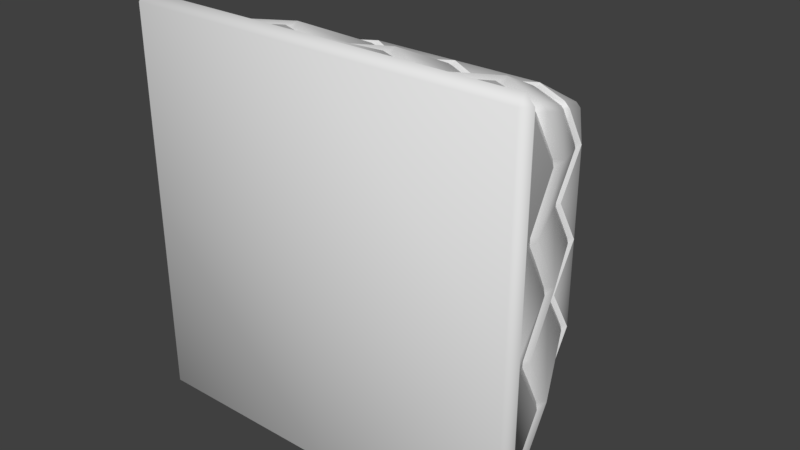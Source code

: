 # Source: Tile_Slumped_Model.blend  (saved by Blender 2.77.0; exported with 4.5.12 LTS)
import bpy
from mathutils import Matrix  # noqa: F401  (used for matrix-valued properties, if any)

bpy.ops.wm.read_factory_settings(use_empty=True)
scene = bpy.context.scene
scene.name = 'Scene'

# ---- collections
col_collection_1 = bpy.data.collections.new('Collection 1'); scene.collection.children.link(col_collection_1)

# ---- world
world_world = bpy.data.worlds.new('World'); scene.world = world_world
world_world.color = (0.05088, 0.05088, 0.05088)
world_world.use_sun_shadow = False
world_world.sun_shadow_jitter_overblur = 0.0
world_world.cycles.sampling_method = 'MANUAL'

# ---- meshes
me_tilemiddlemesh = bpy.data.meshes.new('TileMiddleMesh')
me_tilemiddlemesh.from_pydata([(-0.75, 0.3343, -0.72), (-0.72, 0.3343, -0.75), (-0.7233, 0.2833, -0.7233), (0.72, 0.3343, -0.75), (0.75, 0.3343, -0.72), (0.7233, 0.2833, -0.7233), (-0.72, 0.3343, 0.75), (-0.75, 0.3343, 0.72), (-0.7233, 0.2833, 0.7233), (0.75, 0.3343, 0.72), (0.72, 0.3343, 0.75), (0.7233, 0.2833, 0.7233), (-0.72, 0.4009, 0.5257), (-0.75, 0.4663, 0.5), (-0.72, 0.4009, 0.4743), (-0.7233, 0.2983, 0.2767), (-0.75, 0.3313, 0.25), (-0.7233, 0.2983, 0.2233), (-0.72, 0.4009, 0.02572), (-0.75, 0.4663, -3.477e-08), (-0.72, 0.4009, -0.02572), (-0.7233, 0.2983, -0.2233), (-0.75, 0.3313, -0.25), (-0.7233, 0.2983, -0.2767), (-0.72, 0.4009, -0.5257), (-0.72, 0.4009, -0.4743), (-0.75, 0.4663, -0.5), (-0.5257, 0.4009, -0.72), (-0.5, 0.4663, -0.75), (-0.4743, 0.4009, -0.72), (-0.2767, 0.2983, -0.7233), (-0.25, 0.3313, -0.75), (-0.2233, 0.2983, -0.7233), (-0.02572, 0.4009, -0.72), (2.318e-08, 0.4663, -0.75), (0.02572, 0.4009, -0.72), (0.2233, 0.2983, -0.7233), (0.25, 0.3313, -0.75), (0.2767, 0.2983, -0.7233), (0.5257, 0.4009, -0.72), (0.4743, 0.4009, -0.72), (0.5, 0.4663, -0.75), (0.72, 0.4009, -0.5257), (0.75, 0.4663, -0.5), (0.72, 0.4009, -0.4743), (0.7233, 0.2983, -0.2767), (0.75, 0.3313, -0.25), (0.7233, 0.2983, -0.2233), (0.72, 0.4009, -0.02572), (0.75, 0.4663, 9.934e-09), (0.72, 0.4009, 0.02572), (0.7233, 0.2983, 0.2233), (0.75, 0.3313, 0.25), (0.7233, 0.2983, 0.2767), (0.72, 0.4009, 0.5257), (0.72, 0.4009, 0.4743), (0.75, 0.4663, 0.5), (0.5257, 0.4009, 0.72), (0.5, 0.4663, 0.75), (0.4743, 0.4009, 0.72), (0.2767, 0.2983, 0.7233), (0.25, 0.3313, 0.75), (0.2233, 0.2983, 0.7233), (0.02572, 0.4009, 0.72), (-2.152e-08, 0.4663, 0.75), (-0.02572, 0.4009, 0.72), (-0.2233, 0.2983, 0.7233), (-0.25, 0.3313, 0.75), (-0.2767, 0.2983, 0.7233), (-0.5257, 0.4009, 0.72), (-0.4743, 0.4009, 0.72), (-0.5, 0.4663, 0.75), (-0.6, 0.6868, -0.576), (-0.5787, 0.726, -0.5787), (-0.576, 0.6868, -0.6), (0.576, 0.6868, -0.6), (0.5787, 0.726, -0.5787), (0.6, 0.6868, -0.576), (-0.576, 0.6868, 0.6), (-0.5787, 0.726, 0.5787), (-0.6, 0.6868, 0.576), (0.6, 0.6868, 0.576), (0.5787, 0.726, 0.5787), (0.576, 0.6868, 0.6), (-0.576, 0.82, 0.4206), (-0.576, 0.82, 0.3794), (-0.6, 0.7924, 0.4), (-0.5787, 0.726, 0.2213), (-0.5787, 0.726, 0.1787), (-0.6, 0.6724, 0.2), (-0.576, 0.82, 0.02058), (-0.576, 0.82, -0.02058), (-0.6, 0.7924, 6.217e-08), (-0.5787, 0.726, -0.1787), (-0.5787, 0.726, -0.2213), (-0.6, 0.6724, -0.2), (-0.576, 0.82, -0.4206), (-0.6, 0.7924, -0.4), (-0.576, 0.82, -0.3794), (-0.4206, 0.82, -0.576), (-0.3794, 0.82, -0.576), (-0.4, 0.7924, -0.6), (-0.2213, 0.726, -0.5787), (-0.1787, 0.726, -0.5787), (-0.2, 0.6724, -0.6), (-0.02058, 0.82, -0.576), (0.02058, 0.82, -0.576), (1.788e-08, 0.7924, -0.6), (0.1787, 0.726, -0.5787), (0.2213, 0.726, -0.5787), (0.2, 0.6724, -0.6), (0.4206, 0.82, -0.576), (0.4, 0.7924, -0.6), (0.3794, 0.82, -0.576), (0.576, 0.82, -0.4206), (0.576, 0.82, -0.3794), (0.6, 0.7924, -0.4), (0.5787, 0.726, -0.2213), (0.5787, 0.726, -0.1787), (0.6, 0.6724, -0.2), (0.576, 0.82, -0.02058), (0.576, 0.82, 0.02058), (0.6, 0.7924, 6.217e-08), (0.5787, 0.726, 0.1787), (0.5787, 0.726, 0.2213), (0.6, 0.6724, 0.2), (0.576, 0.82, 0.4206), (0.6, 0.7924, 0.4), (0.576, 0.82, 0.3794), (0.4206, 0.82, 0.576), (0.3794, 0.82, 0.576), (0.4, 0.7924, 0.6), (0.2213, 0.726, 0.5787), (0.1787, 0.726, 0.5787), (0.2, 0.6724, 0.6), (0.02058, 0.82, 0.576), (-0.02058, 0.82, 0.576), (-1.788e-08, 0.7924, 0.6), (-0.1787, 0.726, 0.5787), (-0.2213, 0.726, 0.5787), (-0.2, 0.6724, 0.6), (-0.4206, 0.82, 0.576), (-0.4, 0.7924, 0.6), (-0.3794, 0.82, 0.576)], [], [(49, 122, 125), (34, 107, 110), (64, 137, 140), (0, 1, 2), (3, 4, 5), (6, 7, 8), (9, 10, 11), (12, 13, 14), (15, 16, 17), (18, 19, 20), (21, 22, 23), (24, 25, 26), (27, 28, 29), (30, 31, 32), (33, 34, 35), (36, 37, 38), (39, 40, 41), (42, 43, 44), (45, 46, 47), (48, 49, 50), (51, 52, 53), (54, 55, 56), (57, 58, 59), (60, 61, 62), (63, 64, 65), (66, 67, 68), (69, 70, 71), (72, 73, 74), (75, 76, 77), (78, 79, 80), (81, 82, 83), (84, 85, 86), (87, 88, 89), (90, 91, 92), (93, 94, 95), (96, 97, 98), (99, 100, 101), (102, 103, 104), (105, 106, 107), (108, 109, 110), (111, 112, 113), (114, 115, 116), (117, 118, 119), (120, 121, 122), (123, 124, 125), (126, 127, 128), (129, 130, 131), (132, 133, 134), (135, 136, 137), (138, 139, 140), (141, 142, 143), (0, 24, 26), (3, 39, 41), (9, 54, 56), (6, 69, 71), (7, 12, 8), (16, 14, 13), (16, 18, 17), (22, 20, 19), (22, 25, 23), (1, 27, 2), (31, 29, 28), (31, 33, 32), (37, 35, 34), (37, 40, 38), (4, 42, 5), (46, 44, 43), (46, 48, 47), (52, 50, 49), (52, 55, 53), (10, 57, 11), (61, 59, 58), (61, 63, 62), (67, 65, 64), (67, 70, 68), (73, 97, 96), (76, 112, 111), (82, 127, 126), (79, 142, 141), (79, 86, 80), (87, 86, 85), (88, 92, 89), (93, 92, 91), (94, 97, 95), (73, 101, 74), (102, 101, 100), (103, 107, 104), (108, 107, 106), (109, 112, 110), (76, 116, 77), (117, 116, 115), (118, 122, 119), (123, 122, 121), (124, 127, 125), (82, 131, 83), (132, 131, 130), (133, 137, 134), (138, 137, 136), (139, 142, 140), (72, 1, 0), (75, 4, 3), (81, 10, 9), (78, 7, 6), (19, 92, 95), (81, 9, 56), (56, 52, 125), (49, 46, 119), (43, 4, 77), (77, 116, 43), (119, 122, 49), (125, 127, 56), (81, 56, 127), (46, 43, 119), (43, 116, 119), (125, 52, 49), (75, 3, 41), (41, 37, 110), (34, 31, 104), (28, 1, 74), (74, 101, 28), (104, 107, 34), (110, 112, 41), (75, 41, 112), (31, 28, 104), (28, 101, 104), (110, 37, 34), (78, 6, 71), (71, 67, 140), (64, 61, 134), (58, 10, 83), (83, 131, 58), (134, 137, 64), (140, 142, 71), (78, 71, 142), (61, 58, 134), (58, 131, 134), (140, 67, 64), (0, 2, 24), (3, 5, 39), (9, 11, 54), (6, 8, 69), (7, 13, 12), (16, 15, 14), (16, 19, 18), (22, 21, 20), (22, 26, 25), (1, 28, 27), (31, 30, 29), (31, 34, 33), (37, 36, 35), (37, 41, 40), (4, 43, 42), (46, 45, 44), (46, 49, 48), (52, 51, 50), (52, 56, 55), (10, 58, 57), (61, 60, 59), (61, 64, 63), (67, 66, 65), (67, 71, 70), (73, 72, 97), (76, 75, 112), (82, 81, 127), (79, 78, 142), (79, 84, 86), (87, 89, 86), (88, 90, 92), (93, 95, 92), (94, 98, 97), (73, 99, 101), (102, 104, 101), (103, 105, 107), (108, 110, 107), (109, 113, 112), (76, 114, 116), (117, 119, 116), (118, 120, 122), (123, 125, 122), (124, 128, 127), (82, 129, 131), (132, 134, 131), (133, 135, 137), (138, 140, 137), (139, 143, 142), (72, 74, 1), (75, 77, 4), (81, 83, 10), (78, 80, 7), (72, 0, 26), (26, 22, 95), (19, 16, 89), (13, 7, 80), (80, 86, 13), (89, 92, 19), (95, 97, 26), (72, 26, 97), (16, 13, 89), (13, 86, 89), (95, 22, 19)])
me_tilemiddlemesh.polygons.foreach_set('use_smooth', [True] * 200)
me_tilemiddlemesh.use_remesh_preserve_volume = False
me_tilemiddlemesh.use_remesh_preserve_attributes = False
me_tilemiddlemesh.use_mirror_vertex_groups = False
me_tilemiddlemesh.update()
me_tiletopmesh = bpy.data.meshes.new('TileTopMesh')
me_tiletopmesh.from_pydata([(-0.5787, 0.69, 0.5787), (-0.576, 0.7308, 0.6), (-0.6, 0.7308, 0.576), (0.6, 0.7308, 0.576), (0.576, 0.7308, 0.6), (-0.5787, 0.69, -0.5787), (-0.6, 0.7308, -0.576), (-0.576, 0.7308, -0.6), (0.5787, 0.69, -0.5787), (0.576, 0.7308, -0.6), (0.6, 0.7308, -0.576), (-0.5, 0.98, -0.48), (-0.48, 1.0, -0.48), (-0.48, 0.98, -0.5), (-0.5, 0.98, 0.48), (-0.48, 0.98, 0.5), (-0.48, 1.0, 0.48), (0.48, 0.98, 0.5), (0.5, 0.98, 0.48), (0.48, 1.0, 0.48), (0.5, 0.98, -0.48), (0.48, 0.98, -0.5), (0.48, 1.0, -0.48), (-0.576, 0.784, -0.3794), (-0.6, 0.8364, -0.4), (-0.576, 0.6884, -0.2206), (-0.576, 0.784, 0.02058), (-0.6, 0.8364, 5.978e-08), (-0.6, 0.7164, 0.2), (-0.6, 0.8364, 0.4), (-0.576, 0.784, 0.3794), (-0.4, 0.8364, 0.6), (-0.2206, 0.6884, 0.576), (-0.2, 0.7164, 0.6), (-0.02058, 0.784, 0.576), (0.02058, 0.784, 0.576), (6.717e-09, 0.8364, 0.6), (0.2206, 0.6884, 0.576), (0.4, 0.8364, 0.6), (0.576, 0.784, 0.3794), (0.576, 0.784, 0.02058), (0.576, 0.784, -0.02058), (0.6, 0.8364, 5.978e-08), (0.576, 0.6884, -0.2206), (0.576, 0.784, -0.3794), (0.4, 0.8364, -0.6), (0.2206, 0.6884, -0.576), (0.2, 0.7164, -0.6), (0.02058, 0.784, -0.576), (-2.681e-08, 0.8364, -0.6), (-0.1794, 0.6884, -0.576), (-0.2206, 0.6884, -0.576), (-0.2, 0.7164, -0.6), (-0.4, 0.8364, -0.6), (0.5787, 0.69, 0.5787), (-0.576, 0.784, -0.4206), (-0.6, 0.7164, -0.2), (-0.576, 0.6884, -0.1794), (-0.576, 0.784, -0.02058), (-0.576, 0.6884, 0.1794), (-0.576, 0.6884, 0.2206), (-0.576, 0.784, 0.4206), (-0.4206, 0.784, 0.576), (-0.3794, 0.784, 0.576), (-0.1794, 0.6884, 0.576), (0.2, 0.7164, 0.6), (0.1794, 0.6884, 0.576), (0.4206, 0.784, 0.576), (0.3794, 0.784, 0.576), (0.6, 0.8364, 0.4), (0.576, 0.784, 0.4206), (0.6, 0.7164, 0.2), (0.576, 0.6884, 0.2206), (0.576, 0.6884, 0.1794), (0.6, 0.7164, -0.2), (0.576, 0.6884, -0.1794), (0.576, 0.784, -0.4206), (0.6, 0.8364, -0.4), (0.4206, 0.784, -0.576), (0.3794, 0.784, -0.576), (0.1794, 0.6884, -0.576), (-0.02058, 0.784, -0.576), (-0.4206, 0.784, -0.576), (-0.3794, 0.784, -0.576), (-0.576, 0.7308, 0.6), (-0.6, 0.7308, 0.576), (0.6, 0.7308, 0.576), (0.576, 0.7308, 0.6), (-0.6, 0.7308, -0.576), (-0.576, 0.7308, -0.6), (0.576, 0.7308, -0.6), (0.6, 0.7308, -0.576), (-0.6, 0.8364, 0.4), (0.4, 0.8364, 0.6), (-0.4, 0.8364, -0.6), (-0.6, 0.8364, -0.4), (-0.6, 0.7164, 0.2), (-0.6, 0.8364, 5.978e-08), (-0.4, 0.8364, 0.6), (-0.2, 0.7164, 0.6), (6.717e-09, 0.8364, 0.6), (0.4, 0.8364, -0.6), (0.2, 0.7164, -0.6), (-2.681e-08, 0.8364, -0.6), (-0.2, 0.7164, -0.6), (0.6, 0.8364, -0.4), (-0.6, 0.7164, -0.2), (0.2, 0.7164, 0.6), (0.6, 0.8364, 0.4), (0.6, 0.7164, 0.2), (0.6, 0.8364, 5.978e-08), (0.6, 0.7164, -0.2), (-2.98e-08, 0.98, 0.5), (-2.98e-08, 1.0, 0.48), (-2.98e-08, 0.98, -0.5), (-2.98e-08, 1.0, -0.48), (-0.5, 0.98, 5.96e-08), (-0.48, 1.0, 5.96e-08), (0.5, 0.98, 5.96e-08), (0.48, 1.0, 0.0), (-2.98e-08, 1.0, 5.96e-08)], [], [(117, 11, 116), (98, 100, 15), (69, 42, 18), (97, 92, 14), (101, 103, 21), (0, 84, 85), (54, 86, 87), (5, 88, 89), (8, 90, 91), (11, 12, 13), (14, 15, 16), (17, 18, 19), (20, 21, 22), (55, 23, 24), (25, 57, 106), (58, 26, 27), (59, 60, 28), (61, 29, 30), (62, 63, 31), (32, 64, 33), (34, 35, 36), (66, 37, 107), (67, 38, 68), (70, 39, 108), (72, 73, 109), (40, 41, 110), (75, 43, 111), (76, 105, 44), (78, 79, 45), (46, 80, 47), (48, 81, 49), (50, 51, 52), (82, 53, 83), (61, 85, 29), (67, 87, 38), (76, 91, 105), (82, 89, 53), (115, 21, 114), (113, 15, 112), (119, 18, 118), (11, 7, 6), (10, 21, 20), (18, 4, 3), (2, 15, 14), (55, 88, 5), (23, 106, 24), (58, 106, 57), (26, 28, 27), (30, 28, 60), (62, 84, 0), (63, 33, 31), (34, 33, 64), (35, 107, 36), (68, 107, 37), (70, 86, 54), (39, 109, 108), (40, 109, 73), (41, 111, 110), (44, 111, 43), (78, 90, 8), (79, 47, 45), (48, 47, 80), (81, 52, 49), (83, 52, 51), (119, 113, 19), (15, 1, 98), (98, 99, 100), (100, 65, 93), (93, 4, 17), (112, 100, 17), (100, 93, 17), (18, 3, 69), (69, 71, 42), (42, 74, 77), (77, 10, 20), (118, 42, 20), (42, 77, 20), (11, 6, 95), (95, 56, 97), (97, 96, 92), (92, 2, 14), (116, 97, 14), (95, 97, 11), (21, 9, 101), (101, 102, 103), (103, 104, 94), (94, 7, 13), (114, 103, 13), (103, 94, 13), (61, 0, 85), (67, 54, 87), (76, 8, 91), (82, 5, 89), (22, 118, 20), (17, 113, 112), (12, 114, 13), (22, 115, 119), (11, 13, 7), (10, 9, 21), (18, 17, 4), (2, 1, 15), (55, 24, 88), (23, 25, 106), (58, 27, 106), (26, 59, 28), (30, 29, 28), (62, 31, 84), (63, 32, 33), (34, 36, 33), (35, 66, 107), (68, 38, 107), (70, 108, 86), (39, 72, 109), (40, 110, 109), (41, 75, 111), (44, 105, 111), (78, 45, 90), (79, 46, 47), (48, 49, 47), (81, 50, 52), (83, 53, 52), (115, 117, 120), (16, 116, 14), (117, 12, 11), (115, 22, 21), (120, 119, 115), (113, 16, 15), (119, 19, 18), (119, 120, 113), (112, 15, 100), (118, 18, 42), (116, 11, 97), (114, 21, 103), (22, 119, 118), (17, 19, 113), (12, 115, 114), (16, 113, 117), (115, 12, 117), (16, 117, 116), (113, 120, 117)])
me_tiletopmesh.polygons.foreach_set('use_smooth', [True] * 140)
me_tiletopmesh.use_remesh_preserve_volume = False
me_tiletopmesh.use_remesh_preserve_attributes = False
me_tiletopmesh.use_mirror_vertex_groups = False
me_tiletopmesh.update()
me_tilebottommesh = bpy.data.meshes.new('TileBottomMesh')
me_tilebottommesh.from_pydata([(-0.7233, 0.3163, -0.7233), (-0.72, 0.2673, -0.75), (-0.75, 0.2673, -0.72), (0.7233, 0.3163, -0.7233), (0.75, 0.2673, -0.72), (0.72, 0.2673, -0.75), (-0.7233, 0.3163, 0.7233), (-0.75, 0.2673, 0.72), (-0.72, 0.2673, 0.75), (0.7233, 0.3163, 0.7233), (0.72, 0.2673, 0.75), (0.75, 0.2673, 0.72), (-0.9, 0.02686, 0.864), (-0.864, -0.009143, 0.864), (-0.864, 0.02686, 0.9), (-0.9, 0.02686, -0.864), (-0.864, 0.02686, -0.9), (-0.864, -0.009143, -0.864), (0.864, 0.02686, -0.9), (0.9, 0.02686, -0.864), (0.864, -0.009143, -0.864), (0.9, 0.02686, 0.864), (0.864, 0.02686, 0.9), (0.864, -0.009143, 0.864), (-0.72, 0.4338, 0.5257), (-0.72, 0.4338, 0.4743), (-0.75, 0.3993, 0.5), (-0.7233, 0.3313, 0.2767), (-0.7233, 0.3313, 0.2233), (-0.75, 0.2643, 0.25), (-0.72, 0.4338, 0.02572), (-0.72, 0.4338, -0.02572), (-0.75, 0.3993, 3.539e-08), (-0.7233, 0.3313, -0.2233), (-0.7233, 0.3313, -0.2767), (-0.75, 0.2643, -0.25), (-0.72, 0.4338, -0.5257), (-0.75, 0.3993, -0.5), (-0.72, 0.4338, -0.4743), (-0.5257, 0.4342, -0.72), (-0.4743, 0.4342, -0.72), (-0.5, 0.3993, -0.75), (-0.2767, 0.3313, -0.7233), (-0.2233, 0.3313, -0.7233), (-0.25, 0.2643, -0.75), (-0.02572, 0.4342, -0.72), (0.02572, 0.4342, -0.72), (2.546e-08, 0.3993, -0.75), (0.2233, 0.3313, -0.7233), (0.2767, 0.3313, -0.7233), (0.25, 0.2643, -0.75), (0.5257, 0.4342, -0.72), (0.5, 0.3993, -0.75), (0.4743, 0.4342, -0.72), (0.72, 0.4342, -0.5257), (0.72, 0.4342, -0.4743), (0.75, 0.3993, -0.5), (0.7233, 0.3313, -0.2767), (0.7233, 0.3313, -0.2233), (0.75, 0.2643, -0.25), (0.72, 0.4342, -0.02572), (0.72, 0.4342, 0.02572), (0.75, 0.3993, 8.009e-08), (0.7233, 0.3313, 0.2233), (0.7233, 0.3313, 0.2767), (0.75, 0.2643, 0.25), (0.72, 0.4342, 0.5257), (0.75, 0.3993, 0.5), (0.72, 0.4342, 0.4743), (0.5257, 0.4342, 0.72), (0.4743, 0.4342, 0.72), (0.5, 0.3993, 0.75), (0.2767, 0.3313, 0.7233), (0.2233, 0.3313, 0.7233), (0.25, 0.2643, 0.75), (0.02572, 0.4342, 0.72), (-0.02572, 0.4342, 0.72), (-1.925e-08, 0.3993, 0.75), (-0.2233, 0.3313, 0.7233), (-0.2767, 0.3313, 0.7233), (-0.25, 0.2643, 0.75), (-0.5257, 0.4342, 0.72), (-0.5, 0.3993, 0.75), (-0.4743, 0.4342, 0.72), (-0.9, 0.02686, -5.398e-08), (-0.864, -0.009143, -5.733e-08), (0.9, 0.02686, -5.398e-08), (0.864, -0.009143, -5.733e-08), (1.922e-16, 0.02686, -0.9), (1.922e-16, -0.009143, -0.864), (-2.075e-16, 0.02686, 0.9), (-1.915e-16, -0.009143, 0.864), (3.384e-19, -0.009143, -5.733e-08)], [], [(87, 91, 92), (50, 18, 88), (65, 21, 86), (35, 15, 84), (80, 14, 90), (0, 1, 2), (3, 4, 5), (6, 7, 8), (9, 10, 11), (12, 13, 14), (15, 16, 17), (18, 19, 20), (21, 22, 23), (24, 25, 26), (27, 28, 29), (30, 31, 32), (33, 34, 35), (36, 37, 38), (39, 40, 41), (42, 43, 44), (45, 46, 47), (48, 49, 50), (51, 52, 53), (54, 55, 56), (57, 58, 59), (60, 61, 62), (63, 64, 65), (66, 67, 68), (69, 70, 71), (72, 73, 74), (75, 76, 77), (78, 79, 80), (81, 82, 83), (0, 37, 36), (3, 52, 51), (9, 67, 66), (6, 82, 81), (15, 85, 84), (18, 89, 88), (21, 87, 86), (14, 91, 90), (12, 8, 7), (11, 22, 21), (19, 5, 4), (2, 16, 15), (6, 26, 7), (27, 26, 25), (28, 32, 29), (33, 32, 31), (34, 37, 35), (0, 41, 1), (42, 41, 40), (43, 47, 44), (48, 47, 46), (49, 52, 50), (3, 56, 4), (57, 56, 55), (58, 62, 59), (63, 62, 61), (64, 67, 65), (9, 71, 10), (72, 71, 70), (73, 77, 74), (78, 77, 76), (79, 82, 80), (86, 20, 19), (84, 13, 12), (13, 85, 91), (89, 85, 17), (90, 23, 22), (88, 17, 16), (92, 89, 87), (87, 23, 91), (16, 1, 44), (44, 47, 88), (1, 41, 44), (5, 18, 50), (88, 16, 44), (50, 52, 5), (88, 47, 50), (19, 4, 59), (59, 62, 86), (4, 56, 59), (11, 21, 65), (86, 19, 59), (65, 67, 11), (86, 62, 65), (12, 7, 29), (29, 32, 84), (7, 26, 29), (2, 15, 35), (84, 12, 29), (35, 37, 2), (84, 32, 35), (22, 10, 74), (74, 77, 90), (10, 71, 74), (8, 14, 80), (90, 22, 74), (80, 82, 8), (90, 77, 80), (0, 2, 37), (3, 5, 52), (9, 11, 67), (6, 8, 82), (15, 17, 85), (18, 20, 89), (21, 23, 87), (14, 13, 91), (12, 14, 8), (11, 10, 22), (19, 18, 5), (2, 1, 16), (6, 24, 26), (27, 29, 26), (28, 30, 32), (33, 35, 32), (34, 38, 37), (0, 39, 41), (42, 44, 41), (43, 45, 47), (48, 50, 47), (49, 53, 52), (3, 54, 56), (57, 59, 56), (58, 60, 62), (63, 65, 62), (64, 68, 67), (9, 69, 71), (72, 74, 71), (73, 75, 77), (78, 80, 77), (79, 83, 82), (86, 87, 20), (84, 85, 13), (85, 92, 91), (89, 92, 85), (90, 91, 23), (88, 89, 17), (20, 87, 89)])
me_tilebottommesh.polygons.foreach_set('use_smooth', [True] * 140)
me_tilebottommesh.use_remesh_preserve_volume = False
me_tilebottommesh.use_remesh_preserve_attributes = False
me_tilebottommesh.use_mirror_vertex_groups = False
me_tilebottommesh.update()

# ---- objects
ob_tile_middle = bpy.data.objects.new('Tile Middle', me_tilemiddlemesh)
ob_tile_top = bpy.data.objects.new('Tile Top', me_tiletopmesh)
ob_tile_bottom = bpy.data.objects.new('Tile Bottom', me_tilebottommesh)

# ---- transforms, parenting, visibility, modifiers, constraints
ob_tile_middle.location = (0.0, 0.0, 5.96e-08)
ob_tile_middle.lineart.crease_threshold = 0.0
ob_tile_top.location = (0.0, 0.0, 0.0)
ob_tile_top.lineart.crease_threshold = 0.0
ob_tile_bottom.location = (0.0, 0.0, 0.0)
ob_tile_bottom.lineart.crease_threshold = 0.0

# ---- collection membership
col_collection_1.objects.link(ob_tile_middle)
col_collection_1.objects.link(ob_tile_top)
col_collection_1.objects.link(ob_tile_bottom)

# ---- scene / render settings (as saved in the file)
scene.frame_start = 1; scene.frame_end = 250; scene.frame_set(1)
scene.render.engine = 'BLENDER_EEVEE_NEXT'
scene.render.resolution_percentage = 50
scene.render.dither_intensity = 0.0
scene.cycles.use_denoising = False
scene.cycles.samples = 128
scene.cycles.sampling_pattern = 'TABULATED_SOBOL'
scene.cycles.light_sampling_threshold = 0.0
scene.cycles.use_adaptive_sampling = False
scene.cycles.use_light_tree = False
scene.cycles.blur_glossy = 0.0
scene.cycles.sample_clamp_indirect = 0.0
scene.view_settings.view_transform = 'Standard'
bpy.context.view_layer.update()

# ---- added for rendering (the .blend has no active camera and no usable light): camera, sun
cam_auto = bpy.data.cameras.new('AutoCamera')
cam_auto.lens = 50.0
cam_auto.sensor_width = 36.0
cam_auto.clip_end = 1000.0
ob_auto_camera = bpy.data.objects.new('AutoCamera', cam_auto)
scene.collection.objects.link(ob_auto_camera)
ob_auto_camera.location = (2.53356, -2.54484, 2.02685)
ob_auto_camera.rotation_euler = (1.09748, -7.21219e-08, 0.694738)
scene.camera = ob_auto_camera
light_auto_sun = bpy.data.lights.new('AutoSun', 'SUN')
light_auto_sun.energy = 3.0
light_auto_sun.angle = 0.0523599
ob_auto_sun = bpy.data.objects.new('AutoSun', light_auto_sun)
scene.collection.objects.link(ob_auto_sun)
ob_auto_sun.rotation_euler = (0.872665, 0.174533, 0.523599)
bpy.context.view_layer.update()
